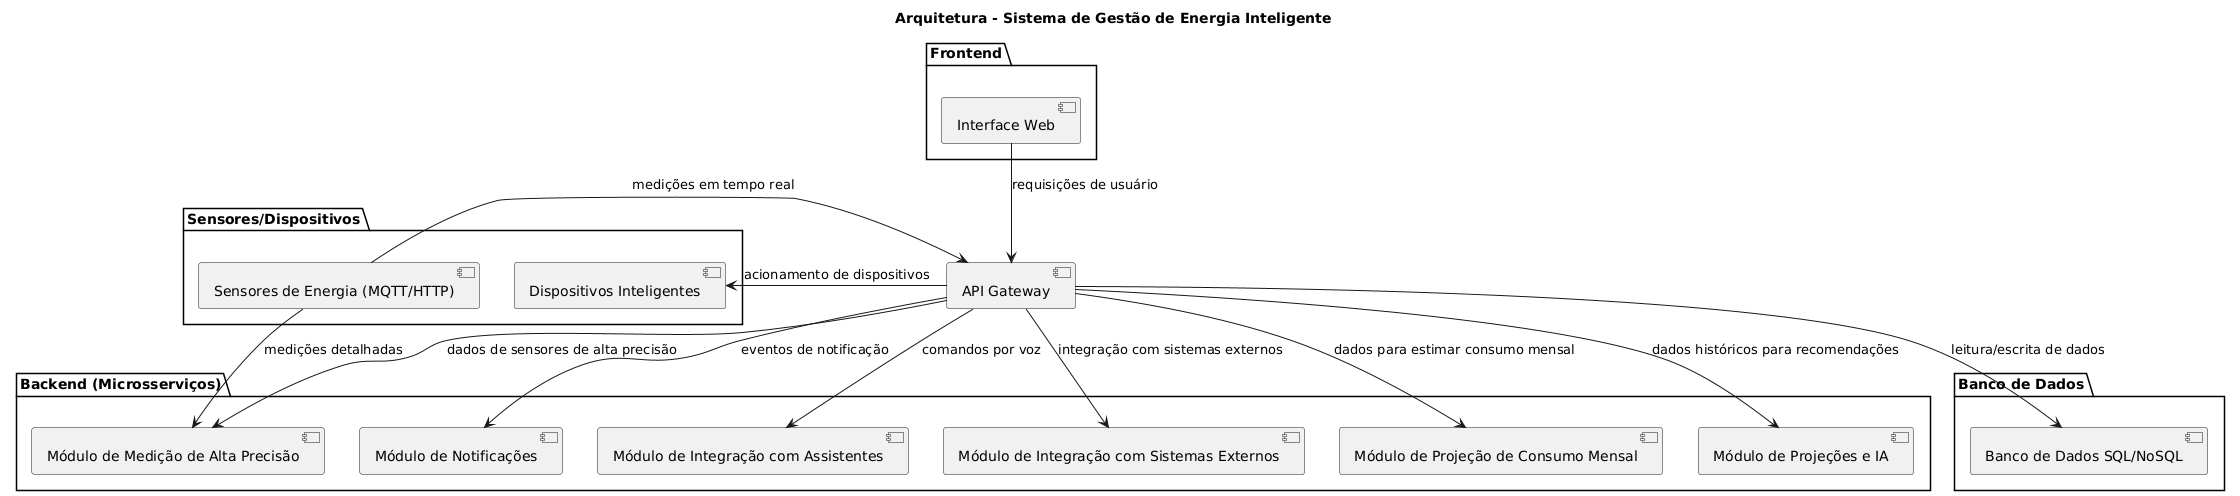

The diagram above was rendered by PlantUML. Its source (embedded in the PNG):
@startuml
skinparam style strictuml
skinparam componentStyle rectangle

title Arquitetura - Sistema de Gestão de Energia Inteligente

package "Frontend" {
  [Interface Web] as UI
}

[API Gateway] as Gateway

package "Backend (Microsserviços)" {
  [Módulo de Projeções e IA] as IA
  [Módulo de Notificações] as Notifier
  [Módulo de Integração com Assistentes] as Assistente
  [Módulo de Integração com Sistemas Externos] as Integrador
  [Módulo de Projeção de Consumo Mensal] as Projecao
  [Módulo de Medição de Alta Precisão] as Precisao
}

package "Banco de Dados" {
  [Banco de Dados SQL/NoSQL] as DB
}

package "Sensores/Dispositivos" {
  [Sensores de Energia (MQTT/HTTP)] as Sensores
  [Dispositivos Inteligentes] as Dispositivos
}

' Fluxo de chamadas
UI --> Gateway : requisições de usuário

Gateway --> IA : dados históricos para recomendações
Gateway --> Notifier : eventos de notificação
Gateway --> Assistente : comandos por voz
Gateway --> Integrador : integração com sistemas externos
Gateway --> Projecao : dados para estimar consumo mensal
Gateway --> Precisao : dados de sensores de alta precisão
Gateway --> DB : leitura/escrita de dados
Gateway --> Dispositivos : acionamento de dispositivos
Sensores --> Precisao : medições detalhadas
Sensores --> Gateway : medições em tempo real
@enduml